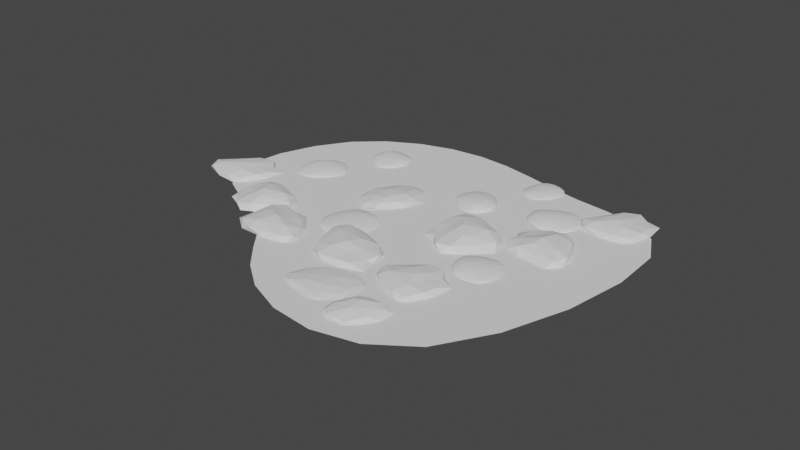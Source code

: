 # Source: Rock_Cluster_4a.blend  (saved by Blender 3.0.42; exported with 4.5.12 LTS)
import bpy
from mathutils import Matrix  # noqa: F401  (used for matrix-valued properties, if any)

bpy.ops.wm.read_factory_settings(use_empty=True)
scene = bpy.context.scene
scene.name = 'Scene'

# ---- collections
col_collection = bpy.data.collections.new('Collection'); scene.collection.children.link(col_collection)
col_collection_2 = bpy.data.collections.new('Collection 2'); scene.collection.children.link(col_collection_2)

# ---- node groups
ng_scatter_on_plane = bpy.data.node_groups.new('Scatter on Plane', 'GeometryNodeTree')
_s = ng_scatter_on_plane.interface.new_socket(name='Geometry', in_out='OUTPUT', socket_type='NodeSocketGeometry')
_s = ng_scatter_on_plane.interface.new_socket(name='Geometry', in_out='INPUT', socket_type='NodeSocketGeometry')
ng_scatter_on_plane.is_modifier = True
# nodes of 'Scatter on Plane' reference scene objects; filled in after objects exist

# ---- world
world_world = bpy.data.worlds.new('World'); scene.world = world_world
world_world.use_nodes = True; world_world.node_tree.nodes.clear()
_N = world_world.node_tree.nodes; _L = world_world.node_tree.links
n0 = _N.new('ShaderNodeOutputWorld'); n0.name = 'World Output'; n0.location = (300, 300)
n1 = _N.new('ShaderNodeBackground'); n1.name = 'Background'; n1.location = (10, 300)
n1.inputs[0].default_value = (0.05088, 0.05088, 0.05088, 1.0)
_L.new(n1.outputs[0], n0.inputs[0])
n0.is_active_output = True
world_world.color = (0.05088, 0.05088, 0.05088)
world_world.use_sun_shadow = False
world_world.sun_shadow_jitter_overblur = 0.0

# ---- meshes
me_cube = bpy.data.meshes.new('Cube')
me_cube.from_pydata([(-0.239, -0.196, 0.05314), (-0.1347, -0.04851, 0.1695), (-0.1985, 0.1347, 0.05314), (-0.08982, 0.06888, 0.2223), (0.2144, -0.157, 0.05314), (0.02052, -0.07922, 0.2182), (0.1994, 0.2306, 0.05314), (0.147, 0.1569, 0.2112), (0.05093, -0.1821, 0.05314), (-0.09416, -0.2745, 0.05314)], [], [(1, 2, 0), (3, 6, 2), (7, 4, 6), (8, 5, 9), (3, 5, 7), (1, 3, 2), (3, 7, 6), (7, 5, 4), (5, 1, 0), (1, 5, 3), (0, 2, 6, 4, 8, 9), (4, 5, 8), (5, 0, 9)])
_uv = me_cube.uv_layers.new(name='UVMap')
_uv.uv.foreach_set('vector', [0.625, 0.0, 0.375, 0.25, 0.375, 0.0, 0.625, 0.25, 0.375, 0.5, 0.375, 0.25, 0.625, 0.5, 0.375, 0.75, 0.375, 0.5, 0.375, 0.75, 0.625, 0.75, 0.125, 0.75, 0.875, 0.5, 0.625, 0.75, 0.625, 0.5, 0.625, 0.0, 0.625, 0.25, 0.375, 0.25, 0.625, 0.25, 0.625, 0.5, 0.375, 0.5, 0.625, 0.5, 0.625, 0.75, 0.375, 0.75, 0.625, 0.75, 0.625, 1.0, 0.375, 1.0, 0.625, 1.0, 0.625, 0.75, 0.625, 1.0, 0.125, 0.75, 0.375, 0.25, 0.375, 0.5, 0.375, 0.75, 0.375, 0.75, 0.125, 0.75, 0.375, 0.75, 0.625, 0.75, 0.375, 0.75, 0.625, 0.75, 0.125, 0.75, 0.125, 0.75])
me_cube.use_remesh_fix_poles = True
me_cube.use_remesh_preserve_attributes = False
me_cube.update()
me_cube_003 = bpy.data.meshes.new('Cube.003')
me_cube_003.from_pydata([(-0.1836, -0.1902, 0.0), (-0.1093, -0.07835, 0.1175), (-0.1444, 0.1575, 0.0), (-0.0269, 0.103, 0.1256), (0.164, -0.1673, 0.0), (0.08892, -0.1468, 0.107), (0.1509, 0.1215, 0.0), (0.1027, 0.06125, 0.08016), (0.02362, 0.02692, 0.1379)], [], [(0, 2, 4), (2, 0, 1), (1, 0, 5), (5, 0, 4), (5, 4, 7), (7, 4, 6), (4, 2, 6), (6, 2, 3), (3, 2, 1), (1, 5, 8), (7, 3, 8), (7, 6, 3), (1, 8, 3), (5, 7, 8)])
_uv = me_cube_003.uv_layers.new(name='UVMap')
_uv.uv.foreach_set('vector', [0.0, 0.0, 0.0, 0.0, 0.0, 0.0, 0.0, 0.0, 0.0, 0.0, 0.0, 0.0, 0.0, 0.0, 0.0, 0.0, 0.0, 0.0, 0.0, 0.0, 0.0, 0.0, 0.0, 0.0, 0.0, 0.0, 0.0, 0.0, 0.0, 0.0, 0.0, 0.0, 0.0, 0.0, 0.0, 0.0, 0.0, 0.0, 0.0, 0.0, 0.0, 0.0, 0.0, 0.0, 0.0, 0.0, 0.0, 0.0, 0.0, 0.0, 0.0, 0.0, 0.0, 0.0, 0.0, 0.0, 0.0, 0.0, 0.0, 0.0, 0.0, 0.0, 0.0, 0.0, 0.0, 0.0, 0.0, 0.0, 0.0, 0.0, 0.0, 0.0, 0.0, 0.0, 0.0, 0.0, 0.0, 0.0, 0.0, 0.0, 0.0, 0.0, 0.0, 0.0])
me_cube_003.use_remesh_fix_poles = True
me_cube_003.use_remesh_preserve_attributes = False
me_cube_003.update()
me_icosphere = bpy.data.meshes.new('Icosphere')
me_icosphere.from_pydata([(0.024, -0.6724, 0.2263), (-0.4114, -0.2989, 0.2542), (-0.4426, 0.4277, 0.2557), (0.1571, 0.4836, 0.2542), (0.5725, 0.03768, 0.2431), (0.0, 0.0, 0.5685), (0.6047, -0.138, -0.01118), (0.5407, 0.1757, 0.0), (-0.1331, -0.7573, -0.02794), (0.3342, -0.4599, 0.0), (-0.5719, -0.04686, 0.001463), (-0.4673, -0.6487, -0.02794), (-0.2898, 0.4847, 0.001463), (-0.5719, 0.3045, 0.001463), (0.3342, 0.4599, 0.0), (-0.03122, 0.6973, 0.001463), (0.4552, -0.2466, 0.2877), (-0.2826, -0.6487, 0.2709), (-0.5148, 0.1288, 0.3003), (-0.1468, 0.4847, 0.2327), (0.3912, 0.2842, 0.2989), (-0.04077, -0.4731, 0.4557), (0.2989, 0.0, 0.4836), (-0.273, -0.04686, 0.4851), (-0.2183, 0.2647, 0.3756), (0.07146, 0.2199, 0.3742)], [], [(0, 16, 21), (1, 17, 23), (2, 18, 24), (3, 19, 25), (4, 20, 22), (22, 25, 5), (22, 20, 25), (20, 3, 25), (25, 24, 5), (25, 19, 24), (19, 2, 24), (24, 23, 5), (24, 18, 23), (18, 1, 23), (23, 21, 5), (23, 17, 21), (17, 0, 21), (21, 22, 5), (21, 16, 22), (16, 4, 22), (7, 20, 4), (7, 14, 20), (14, 3, 20), (15, 19, 3), (15, 12, 19), (12, 2, 19), (13, 18, 2), (13, 10, 18), (10, 1, 18), (11, 17, 1), (11, 8, 17), (8, 0, 17), (9, 16, 0), (9, 6, 16), (6, 4, 16), (14, 15, 3), (12, 13, 2), (10, 11, 1), (8, 9, 0), (6, 7, 4), (7, 6, 9, 8, 11, 10, 13, 12, 15, 14)])
_uv = me_icosphere.uv_layers.new(name='UVMap')
_uv.uv.foreach_set('vector', [0.1818, 0.3149, 0.2727, 0.3149, 0.2273, 0.3937, 0.0, 0.3149, 0.09091, 0.3149, 0.04546, 0.3937, 0.7273, 0.3149, 0.8182, 0.3149, 0.7727, 0.3937, 0.5455, 0.3149, 0.6364, 0.3149, 0.5909, 0.3937, 0.3636, 0.3149, 0.4545, 0.3149, 0.4091, 0.3937, 0.4091, 0.3937, 0.5, 0.3937, 0.4545, 0.4724, 0.4091, 0.3937, 0.4545, 0.3149, 0.5, 0.3937, 0.4545, 0.3149, 0.5455, 0.3149, 0.5, 0.3937, 0.5909, 0.3937, 0.6818, 0.3937, 0.6364, 0.4724, 0.5909, 0.3937, 0.6364, 0.3149, 0.6818, 0.3937, 0.6364, 0.3149, 0.7273, 0.3149, 0.6818, 0.3937, 0.7727, 0.3937, 0.8636, 0.3937, 0.8182, 0.4724, 0.7727, 0.3937, 0.8182, 0.3149, 0.8636, 0.3937, 0.8182, 0.3149, 0.9091, 0.3149, 0.8636, 0.3937, 0.04546, 0.3937, 0.1364, 0.3937, 0.09091, 0.4724, 0.04546, 0.3937, 0.09091, 0.3149, 0.1364, 0.3937, 0.09091, 0.3149, 0.1818, 0.3149, 0.1364, 0.3937, 0.2273, 0.3937, 0.3182, 0.3937, 0.2727, 0.4724, 0.2273, 0.3937, 0.2727, 0.3149, 0.3182, 0.3937, 0.2727, 0.3149, 0.3636, 0.3149, 0.3182, 0.3937, 0.4091, 0.2362, 0.4545, 0.3149, 0.3636, 0.3149, 0.4091, 0.2362, 0.5, 0.2362, 0.4545, 0.3149, 0.5, 0.2362, 0.5455, 0.3149, 0.4545, 0.3149, 0.5909, 0.2362, 0.6364, 0.3149, 0.5455, 0.3149, 0.5909, 0.2362, 0.6818, 0.2362, 0.6364, 0.3149, 0.6818, 0.2362, 0.7273, 0.3149, 0.6364, 0.3149, 0.7727, 0.2362, 0.8182, 0.3149, 0.7273, 0.3149, 0.7727, 0.2362, 0.8636, 0.2362, 0.8182, 0.3149, 0.8636, 0.2362, 0.9091, 0.3149, 0.8182, 0.3149, 0.04546, 0.2362, 0.09091, 0.3149, 0.0, 0.3149, 0.04546, 0.2362, 0.1364, 0.2362, 0.09091, 0.3149, 0.1364, 0.2362, 0.1818, 0.3149, 0.09091, 0.3149, 0.2273, 0.2362, 0.2727, 0.3149, 0.1818, 0.3149, 0.2273, 0.2362, 0.3182, 0.2362, 0.2727, 0.3149, 0.3182, 0.2362, 0.3636, 0.3149, 0.2727, 0.3149, 0.5, 0.2362, 0.5909, 0.2362, 0.5455, 0.3149, 0.6818, 0.2362, 0.7727, 0.2362, 0.7273, 0.3149, 0.8636, 0.2362, 0.9545, 0.2362, 0.9091, 0.3149, 0.1364, 0.2362, 0.2273, 0.2362, 0.1818, 0.3149, 0.3182, 0.2362, 0.4091, 0.2362, 0.3636, 0.3149, 0.4091, 0.2362, 0.3182, 0.2362, 0.2273, 0.2362, 0.1364, 0.2362, 0.04546, 0.2362, 0.8636, 0.2362, 0.7727, 0.2362, 0.6818, 0.2362, 0.5909, 0.2362, 0.5, 0.2362])
me_icosphere.use_remesh_fix_poles = True
me_icosphere.use_remesh_preserve_attributes = False
me_icosphere.update()
me_plane_001 = bpy.data.meshes.new('Plane.001')
me_plane_001.from_pydata([(-2.181, -1.061, 0.0), (2.118, -2.773, 0.0), (-1.657, 0.9349, 0.0), (2.935, 1.081, 0.0), (-0.7044, -1.149, 0.0), (0.009871, 1.505, 0.0), (-0.2493, -2.447, 0.0), (1.308, 0.9326, 0.0)], [], [(6, 1, 3, 7), (0, 4, 5, 2), (4, 6, 7, 5)])
_uv = me_plane_001.uv_layers.new(name='UVMap')
_uv.uv.foreach_set('vector', [0.6081, 0.0, 1.0, 0.0, 1.0, 1.0, 0.6081, 1.0, 0.0, 0.0, 0.2161, 0.0, 0.2161, 1.0, 0.0, 1.0, 0.2161, 0.0, 0.6081, 0.0, 0.6081, 1.0, 0.2161, 1.0])
me_plane_001.use_remesh_fix_poles = True
me_plane_001.use_remesh_preserve_attributes = False
me_plane_001.update()
me_plane_002 = bpy.data.meshes.new('Plane.002')
me_plane_002.from_pydata([(-1.0, -1.0, 0.0), (1.0, -1.0, 0.0), (-1.0, 1.0, 0.0), (1.0, 1.0, 0.0)], [], [(0, 1, 3, 2)])
_uv = me_plane_002.uv_layers.new(name='UVMap')
_uv.uv.foreach_set('vector', [0.0, 0.0, 1.0, 0.0, 1.0, 1.0, 0.0, 1.0])
me_plane_002.use_remesh_fix_poles = True
me_plane_002.use_remesh_preserve_attributes = False
me_plane_002.update()

# ---- objects
ob_cube = bpy.data.objects.new('Cube', me_cube)
ob_cube_001 = bpy.data.objects.new('Cube.001', me_cube_003)
ob_icosphere = bpy.data.objects.new('Icosphere', me_icosphere)
ob_plane = bpy.data.objects.new('Plane', me_plane_001)
ob_geo = bpy.data.objects.new('Geo', me_plane_002)
_N = ng_scatter_on_plane.nodes; _L = ng_scatter_on_plane.links
n0 = _N.new('FunctionNodeRandomValue'); n0.name = 'Random Value'; n0.location = (-192, -310)
n0.hide = True
n0.data_type = 'FLOAT_VECTOR'
n0.inputs[0].default_value = (0.0, 0.0, -4.6)
n0.inputs[1].default_value = (0.0, 0.0, 6.4)
n1 = _N.new('ShaderNodeVectorMath'); n1.name = 'Vector Math'; n1.location = (-194, -261)
n1.hide = True
n1.operation = 'MULTIPLY'
n1.inputs[1].default_value = (0.0, 0.0, 1.0)
n2 = _N.new('GeometryNodeViewer'); n2.name = 'Viewer'; n2.location = (475, -410)
n2.domain = 'POINT'
n3 = _N.new('NodeGroupInput'); n3.name = 'Group Input'; n3.location = (-1238, -130)
n4 = _N.new('GeometryNodeDistributePointsOnFaces'); n4.name = 'Distribute Points on Faces.001'; n4.location = (-690, 163)
n4.distribute_method = 'POISSON'
n4.use_legacy_normal = True
n4.inputs[2].default_value = 2.0
n4.inputs[4].default_value = 9.5
n5 = _N.new('ShaderNodeMapRange'); n5.name = 'Map Range'; n5.location = (281, -514)
n5.inputs[1].default_value = -0.3
n6 = _N.new('GeometryNodeCollectionInfo'); n6.name = 'Collection Info'; n6.location = (-913, -455)
n6.inputs[0].default_value = col_collection
n6.inputs[1].default_value = True
n7 = _N.new('ShaderNodeVectorMath'); n7.name = 'Vector Math.002'; n7.location = (-375, -498)
n7.operation = 'SUBTRACT'
n8 = _N.new('NodeGroupOutput'); n8.name = 'Group Output'; n8.location = (870, -26)
n9 = _N.new('ShaderNodeFloatCurve'); n9.name = 'Float Curve'; n9.location = (848, -436)
_c = n9.mapping.curves[0]
while len(_c.points) > 2: _c.points.remove(_c.points[-1])
_c.points[0].location = (0.0, 0.0); _c.points[0].handle_type = 'AUTO'
_c.points[1].location = (0.66364, 0.40625); _c.points[1].handle_type = 'AUTO'
_p = _c.points.new(1.0, 1.0); _p.handle_type = 'AUTO'
n9.mapping.update()
n10 = _N.new('ShaderNodeMath'); n10.name = 'Math.001'; n10.location = (432, -713)
n10.operation = 'MULTIPLY'
n10.inputs[0].default_value = 0.03
n11 = _N.new('ShaderNodeVectorMath'); n11.name = 'Vector Math.003'; n11.location = (-82, -507)
n11.operation = 'LENGTH'
n12 = _N.new('GeometryNodeInstanceOnPoints'); n12.name = 'Instance on Points'; n12.location = (37, -114)
n12.inputs[3].default_value = True
n13 = _N.new('GeometryNodeObjectInfo'); n13.name = 'Object Info.001'; n13.location = (357, -221)
n13.inputs[1].default_value = True
n14 = _N.new('GeometryNodeBoundBox'); n14.name = 'Bounding Box'; n14.location = (-589, -487)
n15 = _N.new('GeometryNodeScaleInstances'); n15.name = 'Scale Instances'; n15.location = (732, -122)
n16 = _N.new('GeometryNodeDistributePointsOnFaces'); n16.name = 'Distribute Points on Faces'; n16.location = (-708, -134)
n16.distribute_method = 'POISSON'
n16.use_legacy_normal = True
n16.inputs[2].default_value = 2.0
n16.inputs[3].default_value = 1.0
n16.inputs[4].default_value = 9.5
n16.inputs[5].default_value = 0.8533
n17 = _N.new('GeometryNodeObjectInfo'); n17.name = 'Object Info'; n17.location = (-981, -117)
n17.transform_space = 'RELATIVE'
n17.inputs[0].default_value = ob_plane
n18 = _N.new('GeometryNodeRealizeInstances'); n18.name = 'Realize Instances'; n18.location = (489, -6)
n19 = _N.new('ShaderNodeVectorMath'); n19.name = 'Vector Math.001'; n19.location = (-369, -733)
n19.operation = 'MULTIPLY'
n19.inputs[1].default_value = (4.0, 4.0, 3.0)
n20 = _N.new('FunctionNodeRandomValue'); n20.name = 'Random Value.001'; n20.location = (-624, -703)
n20.data_type = 'FLOAT_VECTOR'
n20.inputs[0].default_value = (1.2, 1.2, 0.5)
n20.inputs[1].default_value = (2.0, 2.0, 1.0)
_L.new(n17.outputs[4], n16.inputs[0])
_L.new(n16.outputs[0], n12.inputs[0])
_L.new(n12.outputs[0], n18.inputs[0])
_L.new(n0.outputs[0], n1.inputs[0])
_L.new(n1.outputs[0], n12.inputs[5])
_L.new(n20.outputs[0], n19.inputs[0])
_L.new(n19.outputs[0], n12.inputs[6])
_L.new(n6.outputs[0], n12.inputs[2])
_L.new(n14.outputs[1], n7.inputs[0])
_L.new(n14.outputs[2], n7.inputs[1])
_L.new(n7.outputs[0], n11.inputs[0])
_L.new(n11.outputs[1], n10.inputs[1])
_L.new(n16.outputs[0], n2.inputs[0])
_L.new(n10.outputs[0], n5.inputs[0])
_L.new(n12.outputs[0], n15.inputs[0])
_L.new(n11.outputs[1], n9.inputs[1])
_L.new(n18.outputs[0], n8.inputs[0])
n8.is_active_output = True

# ---- transforms, parenting, visibility, modifiers, constraints
ob_cube.location = (3.85e-18, -0.01734, -0.1019)
ob_cube.rotation_euler = (-0.1685, -3.724e-17, 3.146e-18)
_m = ob_cube.modifiers.new('Subdivision', 'SUBSURF')
_m.render_levels = 1
ob_cube_001.location = (0.0, 0.0, -0.037)
_m = ob_cube_001.modifiers.new('Subdivision', 'SUBSURF')
ob_icosphere.location = (0.0, 0.0, 0.0)
ob_icosphere.scale = (0.3134, 0.3134, 0.3134)
ob_plane.location = (0.0, 0.0, 0.0)
ob_plane.scale = (3.462, 3.462, 3.462)
_m = ob_plane.modifiers.new('Subdivision', 'SUBSURF')
ob_geo.location = (0.0, 0.0, 0.0)
_m = ob_geo.modifiers.new('GeometryNodes', 'NODES')
_m.node_group = ng_scatter_on_plane

# ---- collection membership
col_collection.objects.link(ob_cube)
col_collection.objects.link(ob_cube_001)
col_collection.objects.link(ob_icosphere)
col_collection_2.objects.link(ob_plane)
col_collection_2.objects.link(ob_geo)

# ---- scene / render settings (as saved in the file)
scene.frame_start = 1; scene.frame_end = 250; scene.frame_set(1)
scene.render.engine = 'BLENDER_EEVEE_NEXT'
scene.cycles.use_denoising = False
scene.cycles.samples = 128
scene.cycles.sampling_pattern = 'TABULATED_SOBOL'
scene.cycles.use_adaptive_sampling = False
scene.cycles.use_light_tree = False
scene.view_settings.view_transform = 'Filmic'
bpy.context.view_layer.update()

# ---- added for rendering (the .blend has no active camera and no usable light): camera, sun
cam_auto = bpy.data.cameras.new('AutoCamera')
cam_auto.lens = 50.0
cam_auto.sensor_width = 36.0
cam_auto.clip_end = 1000.0
ob_auto_camera = bpy.data.objects.new('AutoCamera', cam_auto)
scene.collection.objects.link(ob_auto_camera)
ob_auto_camera.location = (22.6734, -27.8362, 17.2753)
ob_auto_camera.rotation_euler = (1.09748, -7.21219e-08, 0.694738)
scene.camera = ob_auto_camera
light_auto_sun = bpy.data.lights.new('AutoSun', 'SUN')
light_auto_sun.energy = 3.0
light_auto_sun.angle = 0.0523599
ob_auto_sun = bpy.data.objects.new('AutoSun', light_auto_sun)
scene.collection.objects.link(ob_auto_sun)
ob_auto_sun.rotation_euler = (0.872665, 0.174533, 0.523599)
bpy.context.view_layer.update()

